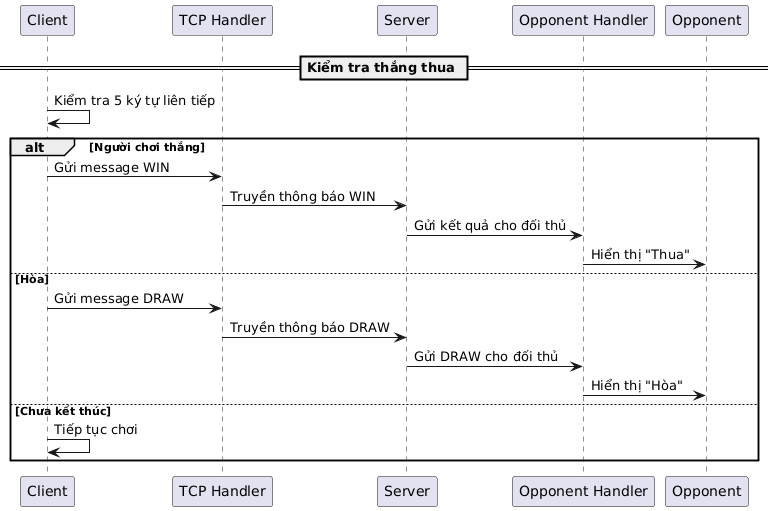

The diagram above was rendered by PlantUML. Its source (embedded in the PNG):
@startuml
participant Client as C
participant "TCP Handler" as H
participant Server as S
participant "Opponent Handler" as HO
participant Opponent as O

== Kiểm tra thắng thua ==
C -> C: Kiểm tra 5 ký tự liên tiếp

alt Người chơi thắng
    C -> H: Gửi message WIN
    H -> S: Truyền thông báo WIN
    S -> HO: Gửi kết quả cho đối thủ
    HO -> O: Hiển thị "Thua"
else Hòa
    C -> H: Gửi message DRAW
    H -> S: Truyền thông báo DRAW
    S -> HO: Gửi DRAW cho đối thủ
    HO -> O: Hiển thị "Hòa"
else Chưa kết thúc
    C -> C: Tiếp tục chơi
end
@enduml